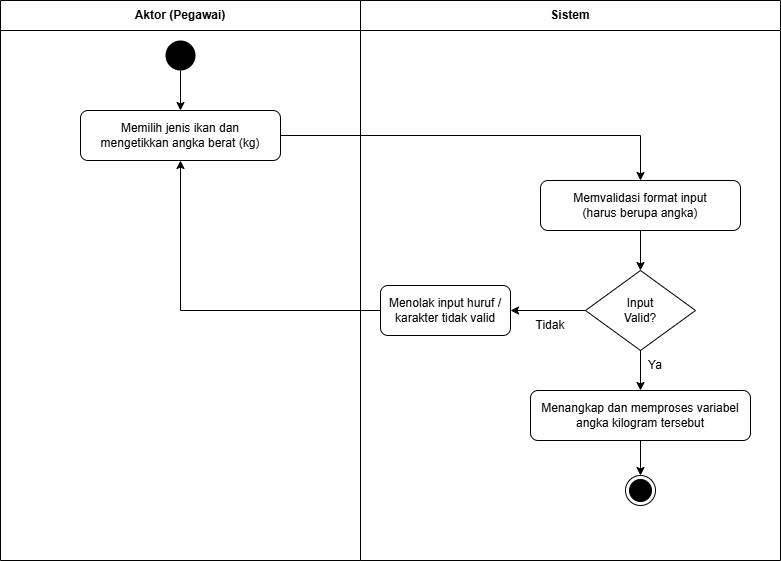

The diagram above was exported from draw.io. Its source (the exported page's mxGraphModel, read from the mxfile embedded in the PNG):
<mxGraphModel dx="1030" dy="574" grid="1" gridSize="10" guides="1" tooltips="1" connect="1" arrows="1" fold="1" page="1" pageScale="1" pageWidth="827" pageHeight="1169" math="0" shadow="0">
  <root>
    <mxCell id="0" />
    <mxCell id="1" parent="0" />
    <mxCell id="swim_aktor" parent="1" style="swimlane;whiteSpace=wrap;html=1;startSize=30;fontStyle=1;align=center;" value="Aktor (Pegawai)" vertex="1">
      <mxGeometry height="560" width="360" x="100" y="80" as="geometry" />
    </mxCell>
    <mxCell id="start_node" parent="swim_aktor" style="ellipse;fillColor=#000000;strokeColor=none;html=1;align=center;" value="" vertex="1">
      <mxGeometry height="30" width="30" x="165" y="40" as="geometry" />
    </mxCell>
    <mxCell id="act1" parent="swim_aktor" style="rounded=1;whiteSpace=wrap;html=1;" value="Memilih jenis ikan dan&#10;mengetikkan angka berat (kg)" vertex="1">
      <mxGeometry height="50" width="200" x="80" y="110" as="geometry" />
    </mxCell>
    <mxCell id="swim_sistem" parent="1" style="swimlane;whiteSpace=wrap;html=1;startSize=30;fontStyle=1;align=center;" value="Sistem" vertex="1">
      <mxGeometry height="560" width="420" x="460" y="80" as="geometry" />
    </mxCell>
    <mxCell id="act2" parent="swim_sistem" style="rounded=1;whiteSpace=wrap;html=1;" value="Memvalidasi format input&#10;(harus berupa angka)" vertex="1">
      <mxGeometry height="50" width="200" x="180" y="180" as="geometry" />
    </mxCell>
    <mxCell id="6-cggU3HQLY95QCDzWnO-2" edge="1" parent="swim_sistem" source="dec1" style="edgeStyle=orthogonalEdgeStyle;rounded=0;orthogonalLoop=1;jettySize=auto;html=1;" target="act_alt" value="">
      <mxGeometry relative="1" as="geometry" />
    </mxCell>
    <mxCell id="dec1" parent="swim_sistem" style="rhombus;whiteSpace=wrap;html=1;align=center;" value="Input&#10;Valid?" vertex="1">
      <mxGeometry height="80" width="110" x="225" y="270" as="geometry" />
    </mxCell>
    <mxCell id="act_alt" parent="swim_sistem" style="rounded=1;whiteSpace=wrap;html=1;" value="Menolak input huruf /&#10;karakter tidak valid" vertex="1">
      <mxGeometry height="50" width="130" x="20" y="285" as="geometry" />
    </mxCell>
    <mxCell id="act3" parent="swim_sistem" style="rounded=1;whiteSpace=wrap;html=1;" value="Menangkap dan memproses variabel&#10;angka kilogram tersebut" vertex="1">
      <mxGeometry height="50" width="220" x="170" y="390" as="geometry" />
    </mxCell>
    <mxCell id="end_node" parent="swim_sistem" style="ellipse;shape=endState;fillColor=#000000;strokeColor=#000000;html=1;align=center;" value="" vertex="1">
      <mxGeometry height="30" width="30" x="265" y="475" as="geometry" />
    </mxCell>
    <mxCell id="6-cggU3HQLY95QCDzWnO-4" parent="swim_sistem" style="text;html=1;whiteSpace=wrap;strokeColor=none;fillColor=none;align=center;verticalAlign=middle;rounded=0;" value="Ya" vertex="1">
      <mxGeometry height="30" width="60" x="265" y="350" as="geometry" />
    </mxCell>
    <mxCell id="6-cggU3HQLY95QCDzWnO-3" parent="swim_sistem" style="text;html=1;whiteSpace=wrap;strokeColor=none;fillColor=none;align=center;verticalAlign=middle;rounded=0;" value="Tidak" vertex="1">
      <mxGeometry height="30" width="60" x="160" y="310" as="geometry" />
    </mxCell>
    <mxCell id="edge_start" edge="1" parent="1" source="start_node" style="edgeStyle=orthogonalEdgeStyle;rounded=1;html=1;entryX=0.5;entryY=0;exitX=0.5;exitY=1;" target="act1">
      <mxGeometry relative="1" as="geometry" />
    </mxCell>
    <mxCell id="edge_act2" edge="1" parent="1" source="act2" style="edgeStyle=orthogonalEdgeStyle;rounded=1;html=1;entryX=0.5;entryY=0;exitX=0.5;exitY=1;" target="dec1">
      <mxGeometry relative="1" as="geometry" />
    </mxCell>
    <mxCell id="edge_dec_yes" edge="1" parent="1" source="dec1" style="edgeStyle=orthogonalEdgeStyle;rounded=1;html=1;entryX=0.5;entryY=0;exitX=0.5;exitY=1;" target="act3">
      <mxGeometry relative="1" as="geometry" />
    </mxCell>
    <mxCell id="edge_end" edge="1" parent="1" source="act3" style="edgeStyle=orthogonalEdgeStyle;rounded=1;html=1;entryX=0.5;entryY=0;exitX=0.5;exitY=1;" target="end_node">
      <mxGeometry relative="1" as="geometry" />
    </mxCell>
    <mxCell id="6-cggU3HQLY95QCDzWnO-1" edge="1" parent="1" source="act1" style="edgeStyle=orthogonalEdgeStyle;rounded=0;orthogonalLoop=1;jettySize=auto;html=1;entryX=0.5;entryY=0;entryDx=0;entryDy=0;" target="act2">
      <mxGeometry relative="1" as="geometry" />
    </mxCell>
    <mxCell id="6-cggU3HQLY95QCDzWnO-5" edge="1" parent="1" source="act_alt" style="edgeStyle=orthogonalEdgeStyle;rounded=0;orthogonalLoop=1;jettySize=auto;html=1;entryX=0.5;entryY=1;entryDx=0;entryDy=0;" target="act1">
      <mxGeometry relative="1" as="geometry" />
    </mxCell>
  </root>
</mxGraphModel>